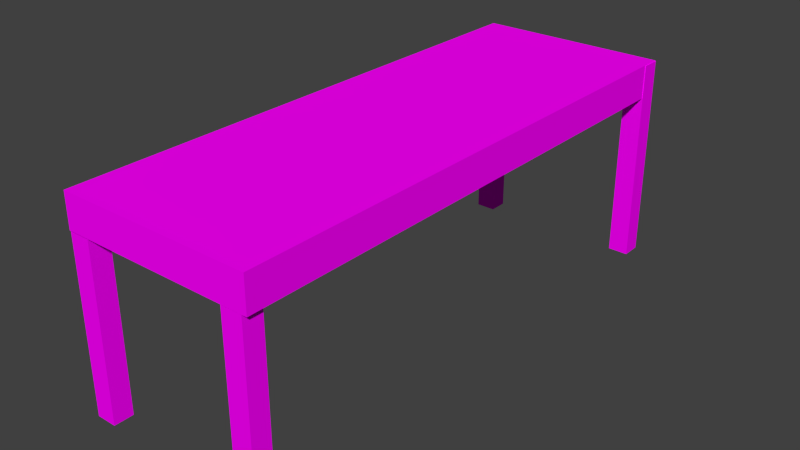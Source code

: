 # Source: table2.blend  (saved by Blender 2.76.0; exported with 4.5.12 LTS)
import bpy
from mathutils import Matrix  # noqa: F401  (used for matrix-valued properties, if any)

bpy.ops.wm.read_factory_settings(use_empty=True)
scene = bpy.context.scene
scene.name = 'Scene'

# ---- collections
col_collection_1 = bpy.data.collections.new('Collection 1'); scene.collection.children.link(col_collection_1)

# ---- images (referenced by path relative to the original .blend; pixels are not part of the script)
import os
ASSET_DIR = os.environ.get("B2B_ASSET_DIR", "")  # directory of the original .blend (textures are referenced by path, not embedded)
HERE = os.path.dirname(os.path.abspath(__file__))  # packed textures are extracted next to this script under _unpacked/

def load_image(name, relpath, width, height, colorspace="sRGB"):
    """Load a texture the original file referenced (path relative to the .blend, or extracted next to this script)."""
    p = next((c for c in (os.path.join(HERE, relpath), os.path.join(ASSET_DIR, relpath)) if relpath and os.path.exists(c)), "")
    if p:
        img = bpy.data.images.load(p, check_existing=True)
        img.name = name
    else:  # same state as the original file: an image datablock whose file is absent (Cycles renders it pink)
        img = bpy.data.images.new(name, width, height)
        img.source = "FILE"
        img.filepath = "//" + (relpath or name)
    img.colorspace_settings.name = colorspace
    return img
img_tabletexture_png = load_image('tabletexture.png', 'tabletexture.png', 1024, 1024, 'sRGB')

# ---- materials (node trees are filled in below, after node groups)
mat_material = bpy.data.materials.new('Material')
mat_material.alpha_threshold = 0.0
mat_material.roughness = 0.5
mat_material.line_color = (0.0, 0.0, 0.0, 1.0)

# ---- material node trees
mat_material.use_nodes = True; mat_material.node_tree.nodes.clear()
_N = mat_material.node_tree.nodes; _L = mat_material.node_tree.links
n0 = _N.new('ShaderNodeOutputMaterial'); n0.name = 'Material Output'; n0.location = (300, 300)
n1 = _N.new('ShaderNodeBsdfDiffuse'); n1.name = 'Diffuse BSDF'; n1.location = (10, 300)
n2 = _N.new('ShaderNodeTexImage'); n2.name = 'Image Texture'; n2.location = (-180, 300)
n2.width = 140
n2.image = img_tabletexture_png
_L.new(n1.outputs[0], n0.inputs[0])
_L.new(n2.outputs[0], n1.inputs[0])
n0.is_active_output = True

# ---- world
world_world = bpy.data.worlds.new('World'); scene.world = world_world
world_world.color = (0.05088, 0.05088, 0.05088)
world_world.use_sun_shadow = False
world_world.sun_shadow_jitter_overblur = 0.0
world_world.cycles.sampling_method = 'MANUAL'
world_world.cycles.sample_map_resolution = 256

# ---- meshes
me_cube = bpy.data.meshes.new('Cube')
me_cube.from_pydata([(0.649, 2.717, 2.911), (0.649, 2.717, 4.911), (0.649, 2.907, 2.911), (0.649, 2.907, 4.911), (0.849, 2.717, 2.911), (0.849, 2.717, 4.911), (0.849, 2.907, 2.911), (0.849, 2.907, 4.911), (-0.9987, 2.704, 2.901), (-0.9987, 2.704, 4.901), (-0.9987, 2.894, 2.901), (-0.9987, 2.894, 4.901), (-0.7987, 2.704, 2.901), (-0.7987, 2.704, 4.901), (-0.7987, 2.894, 2.901), (-0.7987, 2.894, 4.901), (-1.045, -2.364, 2.904), (-1.045, -2.364, 4.904), (-1.045, -2.174, 2.904), (-1.045, -2.174, 4.904), (-0.8447, -2.364, 2.904), (-0.8447, -2.364, 4.904), (-0.8447, -2.174, 2.904), (-0.8447, -2.174, 4.904), (0.5867, -2.376, 2.881), (0.5867, -2.376, 4.881), (0.5867, -2.186, 2.881), (0.5867, -2.186, 4.881), (0.7867, -2.376, 2.881), (0.7867, -2.376, 4.881), (0.7867, -2.186, 2.881), (0.7867, -2.186, 4.881), (0.8421, 2.908, 4.588), (0.8421, 1.034, 4.588), (-1.032, 1.034, 4.588), (-1.032, 2.908, 4.588), (0.8421, 2.908, 4.916), (0.8421, 1.034, 4.916), (-1.032, 1.034, 4.916), (-1.032, 2.908, 4.916), (0.8421, -2.38, 4.588), (-1.032, -2.38, 4.588), (0.8421, -2.38, 4.916), (-1.032, -2.38, 4.916)], [], [(1, 3, 2, 0), (3, 7, 6, 2), (7, 5, 4, 6), (5, 1, 0, 4), (0, 2, 6, 4), (5, 7, 3, 1), (9, 11, 10, 8), (11, 15, 14, 10), (15, 13, 12, 14), (13, 9, 8, 12), (8, 10, 14, 12), (13, 15, 11, 9), (17, 19, 18, 16), (19, 23, 22, 18), (23, 21, 20, 22), (21, 17, 16, 20), (16, 18, 22, 20), (21, 23, 19, 17), (25, 27, 26, 24), (27, 31, 30, 26), (31, 29, 28, 30), (29, 25, 24, 28), (24, 26, 30, 28), (29, 31, 27, 25), (32, 33, 34, 35), (36, 39, 38, 37), (32, 36, 37, 33), (38, 34, 41, 43), (34, 38, 39, 35), (36, 32, 35, 39), (40, 42, 43, 41), (33, 37, 42, 40), (34, 33, 40, 41), (37, 38, 43, 42)])
_uv = me_cube.uv_layers.new(name='UVMap')
_uv.uv.foreach_set('vector', [0.8548, 0.3121, 0.8252, 0.3121, 0.8252, 0.0002194, 0.8548, 0.0002194, 0.9789, 0.3417, 0.9477, 0.3417, 0.9477, 0.02985, 0.9789, 0.02985, 0.9156, 0.3121, 0.886, 0.3121, 0.886, 0.0002193, 0.9156, 0.0002193, 0.886, 0.3121, 0.8548, 0.3121, 0.8548, 0.0002194, 0.886, 0.0002193, 0.9789, 0.0002193, 0.9789, 0.02985, 0.9477, 0.02985, 0.9477, 0.0002194, 0.9477, 0.3713, 0.9477, 0.3417, 0.9789, 0.3417, 0.9789, 0.3713, 0.02985, 0.9998, 0.0002193, 0.9998, 0.0002193, 0.6879, 0.02985, 0.6879, 0.9587, 0.7367, 0.9275, 0.7367, 0.9275, 0.4248, 0.9587, 0.4248, 0.09066, 0.9998, 0.06103, 0.9998, 0.06103, 0.6879, 0.09066, 0.6879, 0.06103, 0.9998, 0.02985, 0.9998, 0.02985, 0.6879, 0.06103, 0.6879, 0.9587, 0.3952, 0.9587, 0.4248, 0.9275, 0.4248, 0.9275, 0.3952, 0.9275, 0.7663, 0.9275, 0.7367, 0.9587, 0.7367, 0.9587, 0.7663, 0.1815, 0.9998, 0.1519, 0.9998, 0.1519, 0.6879, 0.1815, 0.6879, 0.1519, 0.9998, 0.1207, 0.9998, 0.1207, 0.6879, 0.1519, 0.6879, 0.1207, 0.9998, 0.0911, 0.9998, 0.0911, 0.6879, 0.1207, 0.6879, 0.9903, 0.7367, 0.9591, 0.7367, 0.9591, 0.4248, 0.9903, 0.4248, 0.9591, 0.4248, 0.9591, 0.3952, 0.9903, 0.3952, 0.9903, 0.4248, 0.9903, 0.7367, 0.9903, 0.7663, 0.9591, 0.7663, 0.9591, 0.7367, 0.2724, 0.9998, 0.2428, 0.9998, 0.2428, 0.6879, 0.2724, 0.6879, 0.2428, 0.9998, 0.2116, 0.9998, 0.2116, 0.6879, 0.2428, 0.6879, 0.2116, 0.9998, 0.182, 0.9998, 0.182, 0.6879, 0.2116, 0.6879, 0.9472, 0.3417, 0.9161, 0.3417, 0.9161, 0.02985, 0.9472, 0.02985, 0.9161, 0.02985, 0.9161, 0.0002193, 0.9472, 0.0002193, 0.9472, 0.02985, 0.9472, 0.3417, 0.9472, 0.3713, 0.9161, 0.3713, 0.9161, 0.3417, 0.8247, 0.3436, 0.5325, 0.3436, 0.5325, 0.05136, 0.8247, 0.05136, 0.8759, 0.3952, 0.8759, 0.6875, 0.5836, 0.6875, 0.5836, 0.3952, 0.8247, 0.3436, 0.8247, 0.3948, 0.5325, 0.3948, 0.5325, 0.3436, 0.5325, 0.0002193, 0.5325, 0.05136, 0.0002193, 0.05136, 0.0002193, 0.0002194, 0.5325, 0.05136, 0.5325, 0.0002193, 0.8247, 0.0002193, 0.8247, 0.05136, 0.8759, 0.3952, 0.927, 0.3952, 0.927, 0.6875, 0.8759, 0.6875, 0.0002193, 0.3952, 0.05136, 0.3952, 0.05136, 0.6875, 0.0002193, 0.6875, 0.5325, 0.3436, 0.5325, 0.3948, 0.0002193, 0.3948, 0.0002194, 0.3436, 0.5325, 0.05136, 0.5325, 0.3436, 0.0002194, 0.3436, 0.0002193, 0.05136, 0.5836, 0.3952, 0.5836, 0.6875, 0.05136, 0.6875, 0.05136, 0.3952])
me_cube.materials.append(mat_material)
me_cube.use_remesh_preserve_volume = False
me_cube.use_remesh_preserve_attributes = False
me_cube.use_mirror_vertex_groups = False
me_cube.update()

# ---- objects
ob_cube = bpy.data.objects.new('Cube', me_cube)

# ---- transforms, parenting, visibility, modifiers, constraints
ob_cube.location = (1.319, 0.262, -1.033)
ob_cube.lock_rotations_4d = False
ob_cube.empty_display_type = 'ARROWS'
ob_cube.lineart.crease_threshold = 0.0

# ---- collection membership
col_collection_1.objects.link(ob_cube)

# ---- scene / render settings (as saved in the file)
scene.frame_start = 1; scene.frame_end = 250; scene.frame_set(4)
scene.render.engine = 'CYCLES'
scene.render.resolution_percentage = 50
scene.render.dither_intensity = 0.0
scene.cycles.use_denoising = False
scene.cycles.samples = 10
scene.cycles.sampling_pattern = 'TABULATED_SOBOL'
scene.cycles.light_sampling_threshold = 0.0
scene.cycles.use_adaptive_sampling = False
scene.cycles.use_light_tree = False
scene.cycles.blur_glossy = 0.0
scene.cycles.pixel_filter_type = 'GAUSSIAN'
scene.cycles.sample_clamp_indirect = 0.0
scene.view_settings.view_transform = 'Standard'
bpy.context.view_layer.update()

# ---- added for rendering (the .blend has no active camera and no usable light): camera, sun
cam_auto = bpy.data.cameras.new('AutoCamera')
cam_auto.lens = 50.0
cam_auto.sensor_width = 36.0
cam_auto.clip_end = 1000.0
ob_auto_camera = bpy.data.objects.new('AutoCamera', cam_auto)
scene.collection.objects.link(ob_auto_camera)
ob_auto_camera.location = (6.74819, -6.10614, 7.28701)
ob_auto_camera.rotation_euler = (1.09748, -7.21219e-08, 0.694738)
scene.camera = ob_auto_camera
light_auto_sun = bpy.data.lights.new('AutoSun', 'SUN')
light_auto_sun.energy = 3.0
light_auto_sun.angle = 0.0523599
ob_auto_sun = bpy.data.objects.new('AutoSun', light_auto_sun)
scene.collection.objects.link(ob_auto_sun)
ob_auto_sun.rotation_euler = (0.872665, 0.174533, 0.523599)
bpy.context.view_layer.update()
